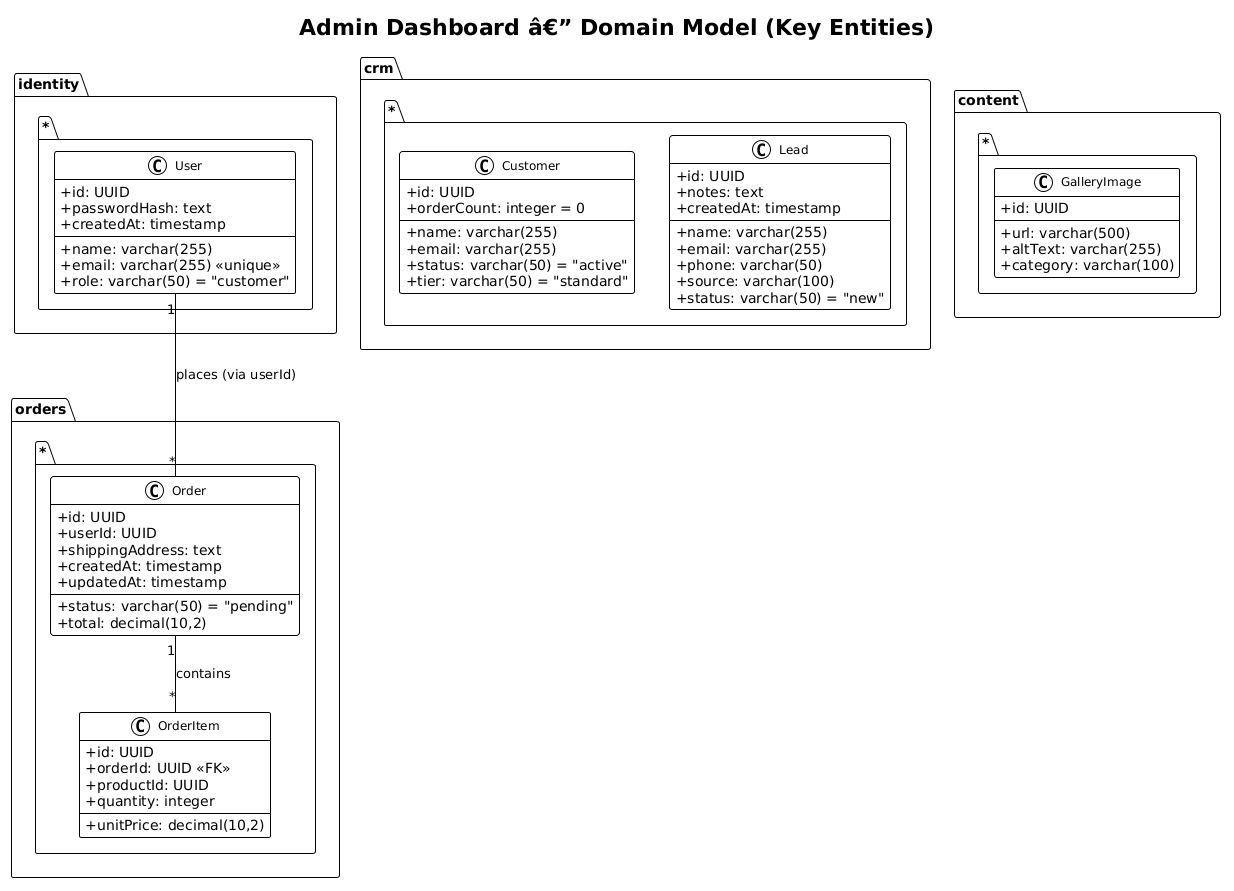

The diagram above was rendered by PlantUML. Its source (embedded in the PNG):
@startuml
!theme plain
skinparam classAttributeIconSize 0
skinparam classFontSize 12

title Admin Dashboard â€” Domain Model (Key Entities)

package "orders.*" {
    class Order {
        +id: UUID
        +userId: UUID
        +status: varchar(50) = "pending"
        +total: decimal(10,2)
        +shippingAddress: text
        +createdAt: timestamp
        +updatedAt: timestamp
    }
    class OrderItem {
        +id: UUID
        +orderId: UUID <<FK>>
        +productId: UUID
        +quantity: integer
        +unitPrice: decimal(10,2)
    }
}

package "identity.*" {
    class User {
        +id: UUID
        +name: varchar(255)
        +email: varchar(255) <<unique>>
        +passwordHash: text
        +role: varchar(50) = "customer"
        +createdAt: timestamp
    }
}

package "crm.*" {
    class Customer {
        +id: UUID
        +name: varchar(255)
        +email: varchar(255)
        +status: varchar(50) = "active"
        +tier: varchar(50) = "standard"
        +orderCount: integer = 0
    }
    class Lead {
        +id: UUID
        +name: varchar(255)
        +email: varchar(255)
        +phone: varchar(50)
        +source: varchar(100)
        +status: varchar(50) = "new"
        +notes: text
        +createdAt: timestamp
    }
}

package "content.*" {
    class GalleryImage {
        +id: UUID
        +url: varchar(500)
        +altText: varchar(255)
        +category: varchar(100)
    }
}

Order "1" -- "*" OrderItem : contains
User "1" -- "*" Order : places (via userId)
@enduml